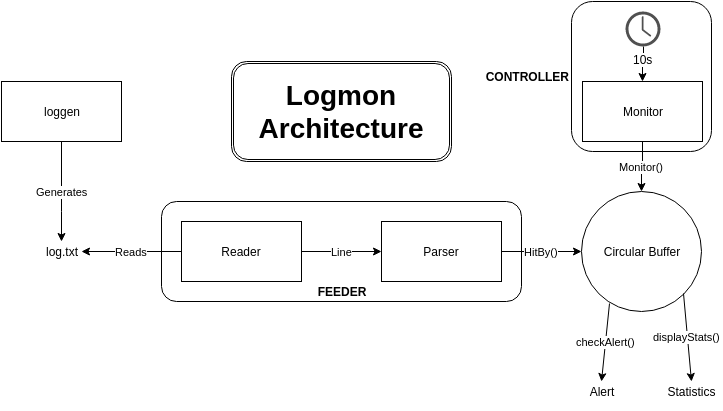

The diagram above was exported from draw.io. Its source (the exported page's mxGraphModel, read from the mxfile embedded in the PNG):
<mxGraphModel dx="876" dy="454" grid="1" gridSize="10" guides="1" tooltips="1" connect="1" arrows="1" fold="1" page="1" pageScale="1" pageWidth="826" pageHeight="1169" background="#ffffff" math="0" shadow="0">
  <root>
    <mxCell id="0" />
    <mxCell id="1" parent="0" />
    <mxCell id="43b6e8b2f03849f1-31" value="CONTROLLER" style="rounded=1;whiteSpace=wrap;html=1;shadow=0;labelBackgroundColor=#FFFFFF;fillColor=none;fontStyle=1;verticalAlign=middle;labelPosition=left;verticalLabelPosition=middle;align=right;horizontal=1;" vertex="1" parent="1">
      <mxGeometry x="650" y="30" width="140" height="150" as="geometry" />
    </mxCell>
    <mxCell id="43b6e8b2f03849f1-1" value="log.txt" style="text;html=1;strokeColor=none;fillColor=none;align=center;verticalAlign=middle;whiteSpace=wrap;shadow=0;labelBackgroundColor=#FFFFFF;" vertex="1" parent="1">
      <mxGeometry x="120" y="270" width="40" height="20" as="geometry" />
    </mxCell>
    <mxCell id="43b6e8b2f03849f1-2" style="edgeStyle=orthogonalEdgeStyle;rounded=0;html=1;exitX=0.75;exitY=1;entryX=0.75;entryY=1;shadow=0;labelBackgroundColor=#FFFFFF;jettySize=auto;orthogonalLoop=1;" edge="1" parent="1" source="43b6e8b2f03849f1-1" target="43b6e8b2f03849f1-1">
      <mxGeometry relative="1" as="geometry" />
    </mxCell>
    <mxCell id="43b6e8b2f03849f1-3" value="loggen" style="whiteSpace=wrap;html=1;shadow=0;labelBackgroundColor=#FFFFFF;fillColor=none;" vertex="1" parent="1">
      <mxGeometry x="80" y="110" width="120" height="60" as="geometry" />
    </mxCell>
    <mxCell id="43b6e8b2f03849f1-4" value="Generates" style="endArrow=classic;html=1;shadow=0;labelBackgroundColor=#FFFFFF;exitX=0.5;exitY=1;entryX=0.5;entryY=0;" edge="1" parent="1" source="43b6e8b2f03849f1-3" target="43b6e8b2f03849f1-1">
      <mxGeometry width="50" height="50" relative="1" as="geometry">
        <mxPoint x="80" y="370" as="sourcePoint" />
        <mxPoint x="130" y="320" as="targetPoint" />
        <Array as="points">
          <mxPoint x="140" y="230" />
        </Array>
      </mxGeometry>
    </mxCell>
    <mxCell id="43b6e8b2f03849f1-5" value="Reader" style="whiteSpace=wrap;html=1;shadow=0;labelBackgroundColor=#FFFFFF;fillColor=none;" vertex="1" parent="1">
      <mxGeometry x="260" y="250" width="120" height="60" as="geometry" />
    </mxCell>
    <mxCell id="43b6e8b2f03849f1-6" value="Reads" style="endArrow=classic;html=1;shadow=0;labelBackgroundColor=#FFFFFF;entryX=1;entryY=0.5;exitX=0;exitY=0.5;" edge="1" parent="1" source="43b6e8b2f03849f1-5" target="43b6e8b2f03849f1-1">
      <mxGeometry width="50" height="50" relative="1" as="geometry">
        <mxPoint x="80" y="380" as="sourcePoint" />
        <mxPoint x="130" y="330" as="targetPoint" />
      </mxGeometry>
    </mxCell>
    <mxCell id="43b6e8b2f03849f1-7" value="Line" style="endArrow=classic;html=1;shadow=0;labelBackgroundColor=#FFFFFF;entryX=0;entryY=0.5;exitX=1;exitY=0.5;" edge="1" parent="1" source="43b6e8b2f03849f1-5" target="43b6e8b2f03849f1-8">
      <mxGeometry width="50" height="50" relative="1" as="geometry">
        <mxPoint x="80" y="380" as="sourcePoint" />
        <mxPoint x="130" y="330" as="targetPoint" />
      </mxGeometry>
    </mxCell>
    <mxCell id="43b6e8b2f03849f1-11" value="HitBy()" style="edgeStyle=orthogonalEdgeStyle;rounded=0;html=1;shadow=0;labelBackgroundColor=#FFFFFF;jettySize=auto;orthogonalLoop=1;" edge="1" parent="1" source="43b6e8b2f03849f1-8" target="43b6e8b2f03849f1-9">
      <mxGeometry relative="1" as="geometry" />
    </mxCell>
    <mxCell id="43b6e8b2f03849f1-8" value="Parser" style="whiteSpace=wrap;html=1;shadow=0;labelBackgroundColor=#FFFFFF;fillColor=none;" vertex="1" parent="1">
      <mxGeometry x="460" y="250" width="120" height="60" as="geometry" />
    </mxCell>
    <mxCell id="43b6e8b2f03849f1-9" value="Circular Buffer" style="ellipse;whiteSpace=wrap;html=1;shadow=0;labelBackgroundColor=#FFFFFF;fillColor=none;" vertex="1" parent="1">
      <mxGeometry x="660" y="220" width="120" height="120" as="geometry" />
    </mxCell>
    <mxCell id="43b6e8b2f03849f1-16" value="Monitor()" style="edgeStyle=orthogonalEdgeStyle;rounded=0;html=1;shadow=0;labelBackgroundColor=#FFFFFF;jettySize=auto;orthogonalLoop=1;entryX=0.5;entryY=0;" edge="1" parent="1" source="43b6e8b2f03849f1-12" target="43b6e8b2f03849f1-9">
      <mxGeometry relative="1" as="geometry">
        <mxPoint x="720" y="210" as="targetPoint" />
        <Array as="points" />
      </mxGeometry>
    </mxCell>
    <mxCell id="43b6e8b2f03849f1-12" value="Monitor" style="whiteSpace=wrap;html=1;shadow=0;labelBackgroundColor=#FFFFFF;fillColor=none;" vertex="1" parent="1">
      <mxGeometry x="661" y="110" width="120" height="60" as="geometry" />
    </mxCell>
    <mxCell id="43b6e8b2f03849f1-17" value="Statistics" style="text;html=1;strokeColor=none;fillColor=none;align=center;verticalAlign=middle;whiteSpace=wrap;shadow=0;labelBackgroundColor=#FFFFFF;" vertex="1" parent="1">
      <mxGeometry x="750" y="410" width="40" height="20" as="geometry" />
    </mxCell>
    <mxCell id="43b6e8b2f03849f1-18" value="displayStats()" style="endArrow=classic;html=1;shadow=0;labelBackgroundColor=#FFFFFF;exitX=1;exitY=1;entryX=0.5;entryY=0;" edge="1" parent="1" source="43b6e8b2f03849f1-9" target="43b6e8b2f03849f1-17">
      <mxGeometry width="50" height="50" relative="1" as="geometry">
        <mxPoint x="510" y="190" as="sourcePoint" />
        <mxPoint x="580" y="80" as="targetPoint" />
      </mxGeometry>
    </mxCell>
    <mxCell id="43b6e8b2f03849f1-19" style="edgeStyle=orthogonalEdgeStyle;rounded=0;html=1;exitX=0.5;exitY=1;shadow=0;labelBackgroundColor=#FFFFFF;jettySize=auto;orthogonalLoop=1;" edge="1" parent="1" source="43b6e8b2f03849f1-17" target="43b6e8b2f03849f1-17">
      <mxGeometry relative="1" as="geometry" />
    </mxCell>
    <mxCell id="43b6e8b2f03849f1-22" value="Alert" style="text;html=1;strokeColor=none;fillColor=none;align=center;verticalAlign=middle;whiteSpace=wrap;shadow=0;labelBackgroundColor=#FFFFFF;" vertex="1" parent="1">
      <mxGeometry x="660" y="410" width="40" height="20" as="geometry" />
    </mxCell>
    <mxCell id="43b6e8b2f03849f1-23" value="checkAlert()" style="endArrow=classic;html=1;shadow=0;labelBackgroundColor=#FFFFFF;exitX=0.233;exitY=0.933;entryX=0.5;entryY=0;exitPerimeter=0;" edge="1" parent="1" source="43b6e8b2f03849f1-9" target="43b6e8b2f03849f1-22">
      <mxGeometry width="50" height="50" relative="1" as="geometry">
        <mxPoint x="560" y="200" as="sourcePoint" />
        <mxPoint x="610" y="150" as="targetPoint" />
      </mxGeometry>
    </mxCell>
    <mxCell id="43b6e8b2f03849f1-24" style="edgeStyle=orthogonalEdgeStyle;rounded=0;html=1;exitX=0.25;exitY=1;entryX=0.25;entryY=1;shadow=0;labelBackgroundColor=#FFFFFF;jettySize=auto;orthogonalLoop=1;" edge="1" parent="1" source="43b6e8b2f03849f1-17" target="43b6e8b2f03849f1-17">
      <mxGeometry relative="1" as="geometry" />
    </mxCell>
    <mxCell id="43b6e8b2f03849f1-26" value="" style="edgeStyle=orthogonalEdgeStyle;rounded=0;html=1;shadow=0;labelBackgroundColor=#FFFFFF;jettySize=auto;orthogonalLoop=1;" edge="1" parent="1" source="43b6e8b2f03849f1-25" target="43b6e8b2f03849f1-12">
      <mxGeometry relative="1" as="geometry" />
    </mxCell>
    <mxCell id="43b6e8b2f03849f1-25" value="10s" style="shadow=0;dashed=0;html=1;strokeColor=none;fillColor=#505050;labelPosition=center;verticalLabelPosition=bottom;verticalAlign=top;shape=mxgraph.office.concepts.clock;labelBackgroundColor=#FFFFFF;" vertex="1" parent="1">
      <mxGeometry x="704" y="40" width="35" height="35" as="geometry" />
    </mxCell>
    <mxCell id="43b6e8b2f03849f1-27" value="&lt;font style=&quot;font-size: 28px&quot;&gt;&lt;b&gt;Logmon Architecture&lt;/b&gt;&lt;/font&gt;" style="shape=ext;double=1;rounded=1;whiteSpace=wrap;html=1;shadow=0;labelBackgroundColor=#FFFFFF;fillColor=none;" vertex="1" parent="1">
      <mxGeometry x="310" y="90" width="220" height="100" as="geometry" />
    </mxCell>
    <mxCell id="43b6e8b2f03849f1-30" value="&lt;b&gt;FEEDER&lt;/b&gt;" style="rounded=1;whiteSpace=wrap;html=1;shadow=0;labelBackgroundColor=#FFFFFF;fillColor=none;verticalAlign=bottom;" vertex="1" parent="1">
      <mxGeometry x="240" y="230" width="360" height="100" as="geometry" />
    </mxCell>
  </root>
</mxGraphModel>